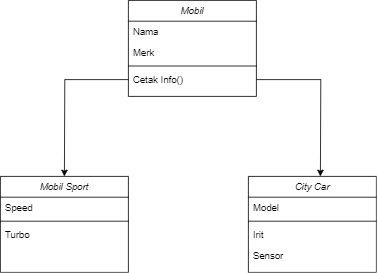

The diagram above was exported from draw.io. Its source (the exported page's mxGraphModel, read from the mxfile embedded in the PNG):
<mxGraphModel dx="794" dy="412" grid="1" gridSize="10" guides="1" tooltips="1" connect="1" arrows="1" fold="1" page="1" pageScale="1" pageWidth="827" pageHeight="1169" math="0" shadow="0">
  <root>
    <mxCell id="WIyWlLk6GJQsqaUBKTNV-0" />
    <mxCell id="WIyWlLk6GJQsqaUBKTNV-1" parent="WIyWlLk6GJQsqaUBKTNV-0" />
    <mxCell id="zkfFHV4jXpPFQw0GAbJ--0" value="Mobil" style="swimlane;fontStyle=2;align=center;verticalAlign=top;childLayout=stackLayout;horizontal=1;startSize=26;horizontalStack=0;resizeParent=1;resizeLast=0;collapsible=1;marginBottom=0;rounded=0;shadow=0;strokeWidth=1;" parent="WIyWlLk6GJQsqaUBKTNV-1" vertex="1">
      <mxGeometry x="320" y="20" width="160" height="120" as="geometry">
        <mxRectangle x="230" y="140" width="160" height="26" as="alternateBounds" />
      </mxGeometry>
    </mxCell>
    <mxCell id="zkfFHV4jXpPFQw0GAbJ--1" value="Nama" style="text;align=left;verticalAlign=top;spacingLeft=4;spacingRight=4;overflow=hidden;rotatable=0;points=[[0,0.5],[1,0.5]];portConstraint=eastwest;" parent="zkfFHV4jXpPFQw0GAbJ--0" vertex="1">
      <mxGeometry y="26" width="160" height="26" as="geometry" />
    </mxCell>
    <mxCell id="zkfFHV4jXpPFQw0GAbJ--2" value="Merk" style="text;align=left;verticalAlign=top;spacingLeft=4;spacingRight=4;overflow=hidden;rotatable=0;points=[[0,0.5],[1,0.5]];portConstraint=eastwest;rounded=0;shadow=0;html=0;" parent="zkfFHV4jXpPFQw0GAbJ--0" vertex="1">
      <mxGeometry y="52" width="160" height="26" as="geometry" />
    </mxCell>
    <mxCell id="zkfFHV4jXpPFQw0GAbJ--4" value="" style="line;html=1;strokeWidth=1;align=left;verticalAlign=middle;spacingTop=-1;spacingLeft=3;spacingRight=3;rotatable=0;labelPosition=right;points=[];portConstraint=eastwest;" parent="zkfFHV4jXpPFQw0GAbJ--0" vertex="1">
      <mxGeometry y="78" width="160" height="8" as="geometry" />
    </mxCell>
    <mxCell id="bUlTbnfFFKpYCbXPu-ip-10" style="edgeStyle=orthogonalEdgeStyle;rounded=0;orthogonalLoop=1;jettySize=auto;html=1;exitX=0;exitY=0.5;exitDx=0;exitDy=0;" edge="1" parent="zkfFHV4jXpPFQw0GAbJ--0" source="zkfFHV4jXpPFQw0GAbJ--5">
      <mxGeometry relative="1" as="geometry">
        <mxPoint x="-80" y="220" as="targetPoint" />
      </mxGeometry>
    </mxCell>
    <mxCell id="bUlTbnfFFKpYCbXPu-ip-11" style="edgeStyle=orthogonalEdgeStyle;rounded=0;orthogonalLoop=1;jettySize=auto;html=1;exitX=1;exitY=0.5;exitDx=0;exitDy=0;" edge="1" parent="zkfFHV4jXpPFQw0GAbJ--0" source="zkfFHV4jXpPFQw0GAbJ--5">
      <mxGeometry relative="1" as="geometry">
        <mxPoint x="240" y="220" as="targetPoint" />
      </mxGeometry>
    </mxCell>
    <mxCell id="zkfFHV4jXpPFQw0GAbJ--5" value="Cetak Info()" style="text;align=left;verticalAlign=top;spacingLeft=4;spacingRight=4;overflow=hidden;rotatable=0;points=[[0,0.5],[1,0.5]];portConstraint=eastwest;" parent="zkfFHV4jXpPFQw0GAbJ--0" vertex="1">
      <mxGeometry y="86" width="160" height="26" as="geometry" />
    </mxCell>
    <mxCell id="bUlTbnfFFKpYCbXPu-ip-1" value="Mobil Sport" style="swimlane;fontStyle=2;align=center;verticalAlign=top;childLayout=stackLayout;horizontal=1;startSize=26;horizontalStack=0;resizeParent=1;resizeLast=0;collapsible=1;marginBottom=0;rounded=0;shadow=0;strokeWidth=1;" vertex="1" parent="WIyWlLk6GJQsqaUBKTNV-1">
      <mxGeometry x="160" y="240" width="160" height="120" as="geometry">
        <mxRectangle x="230" y="140" width="160" height="26" as="alternateBounds" />
      </mxGeometry>
    </mxCell>
    <mxCell id="bUlTbnfFFKpYCbXPu-ip-2" value="Speed" style="text;align=left;verticalAlign=top;spacingLeft=4;spacingRight=4;overflow=hidden;rotatable=0;points=[[0,0.5],[1,0.5]];portConstraint=eastwest;" vertex="1" parent="bUlTbnfFFKpYCbXPu-ip-1">
      <mxGeometry y="26" width="160" height="26" as="geometry" />
    </mxCell>
    <mxCell id="bUlTbnfFFKpYCbXPu-ip-4" value="" style="line;html=1;strokeWidth=1;align=left;verticalAlign=middle;spacingTop=-1;spacingLeft=3;spacingRight=3;rotatable=0;labelPosition=right;points=[];portConstraint=eastwest;" vertex="1" parent="bUlTbnfFFKpYCbXPu-ip-1">
      <mxGeometry y="52" width="160" height="8" as="geometry" />
    </mxCell>
    <mxCell id="bUlTbnfFFKpYCbXPu-ip-5" value="Turbo" style="text;align=left;verticalAlign=top;spacingLeft=4;spacingRight=4;overflow=hidden;rotatable=0;points=[[0,0.5],[1,0.5]];portConstraint=eastwest;" vertex="1" parent="bUlTbnfFFKpYCbXPu-ip-1">
      <mxGeometry y="60" width="160" height="26" as="geometry" />
    </mxCell>
    <mxCell id="bUlTbnfFFKpYCbXPu-ip-12" value="City Car" style="swimlane;fontStyle=2;align=center;verticalAlign=top;childLayout=stackLayout;horizontal=1;startSize=26;horizontalStack=0;resizeParent=1;resizeLast=0;collapsible=1;marginBottom=0;rounded=0;shadow=0;strokeWidth=1;" vertex="1" parent="WIyWlLk6GJQsqaUBKTNV-1">
      <mxGeometry x="470" y="240" width="160" height="120" as="geometry">
        <mxRectangle x="230" y="140" width="160" height="26" as="alternateBounds" />
      </mxGeometry>
    </mxCell>
    <mxCell id="bUlTbnfFFKpYCbXPu-ip-13" value="Model" style="text;align=left;verticalAlign=top;spacingLeft=4;spacingRight=4;overflow=hidden;rotatable=0;points=[[0,0.5],[1,0.5]];portConstraint=eastwest;" vertex="1" parent="bUlTbnfFFKpYCbXPu-ip-12">
      <mxGeometry y="26" width="160" height="26" as="geometry" />
    </mxCell>
    <mxCell id="bUlTbnfFFKpYCbXPu-ip-15" value="" style="line;html=1;strokeWidth=1;align=left;verticalAlign=middle;spacingTop=-1;spacingLeft=3;spacingRight=3;rotatable=0;labelPosition=right;points=[];portConstraint=eastwest;" vertex="1" parent="bUlTbnfFFKpYCbXPu-ip-12">
      <mxGeometry y="52" width="160" height="8" as="geometry" />
    </mxCell>
    <mxCell id="bUlTbnfFFKpYCbXPu-ip-18" value="Irit" style="text;align=left;verticalAlign=top;spacingLeft=4;spacingRight=4;overflow=hidden;rotatable=0;points=[[0,0.5],[1,0.5]];portConstraint=eastwest;" vertex="1" parent="bUlTbnfFFKpYCbXPu-ip-12">
      <mxGeometry y="60" width="160" height="26" as="geometry" />
    </mxCell>
    <mxCell id="bUlTbnfFFKpYCbXPu-ip-19" value="Sensor" style="text;align=left;verticalAlign=top;spacingLeft=4;spacingRight=4;overflow=hidden;rotatable=0;points=[[0,0.5],[1,0.5]];portConstraint=eastwest;rounded=0;shadow=0;html=0;" vertex="1" parent="bUlTbnfFFKpYCbXPu-ip-12">
      <mxGeometry y="86" width="160" height="26" as="geometry" />
    </mxCell>
  </root>
</mxGraphModel>